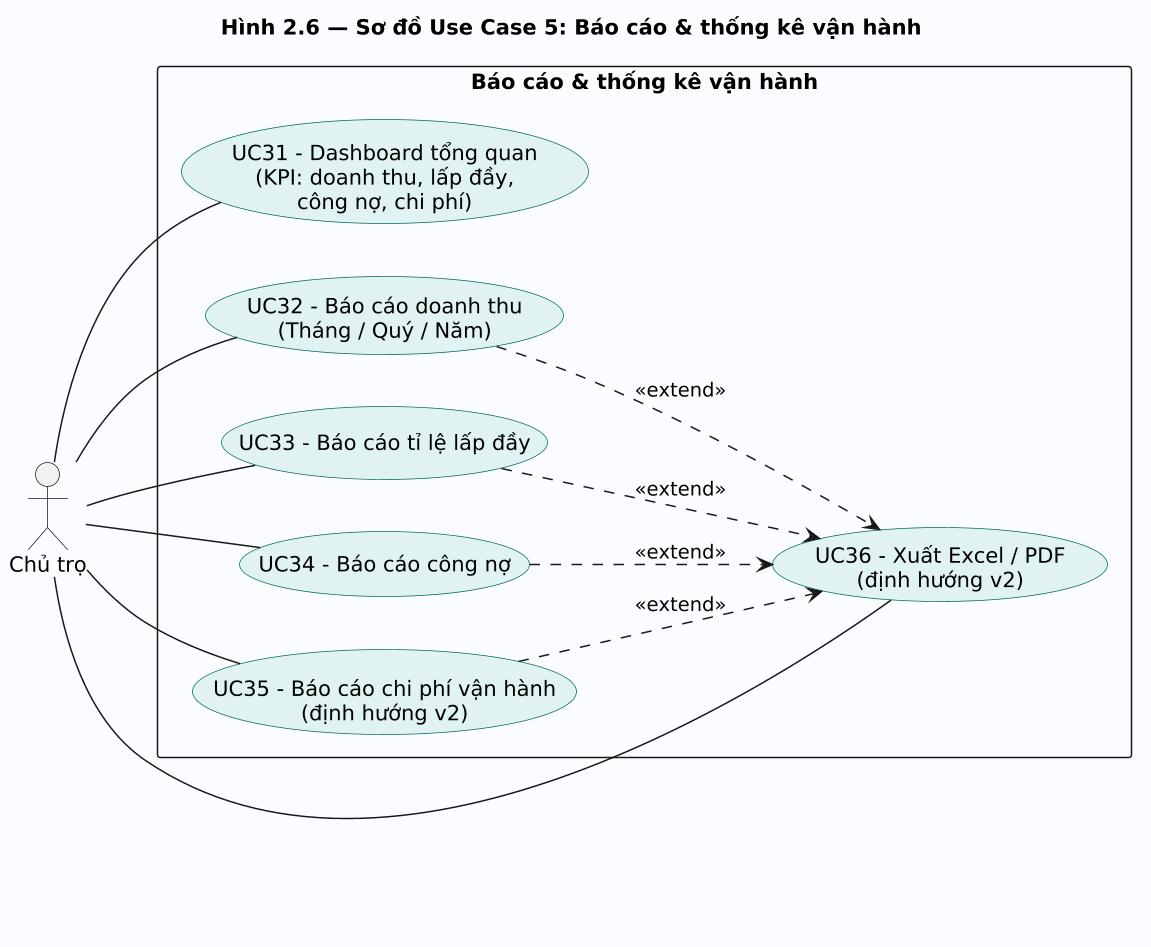

The diagram above was rendered by PlantUML. Its source (embedded in the PNG):
@startuml
scale 1.5
title Hình 2.6 — Sơ đồ Use Case 5: Báo cáo & thống kê vận hành

left to right direction
skinparam packageStyle rectangle
skinparam shadowing false
skinparam usecase {
  BackgroundColor #E0F2F1
  BorderColor #00695C
}

actor "Chủ trọ" as Owner

rectangle "Báo cáo & thống kê vận hành" #FAFCFF {
  usecase "UC31 - Dashboard tổng quan\n(KPI: doanh thu, lấp đầy,\ncông nợ, chi phí)" as R1
  usecase "UC32 - Báo cáo doanh thu\n(Tháng / Quý / Năm)" as R2
  usecase "UC33 - Báo cáo tỉ lệ lấp đầy" as R3
  usecase "UC34 - Báo cáo công nợ" as R4
  usecase "UC35 - Báo cáo chi phí vận hành\n(định hướng v2)" as R5
  usecase "UC36 - Xuất Excel / PDF\n(định hướng v2)"        as R6
}

Owner -- R1
Owner -- R2
Owner -- R3
Owner -- R4
Owner -- R5
Owner -- R6

R2 ..> R6 : <<extend>>
R3 ..> R6 : <<extend>>
R4 ..> R6 : <<extend>>
R5 ..> R6 : <<extend>>
@enduml